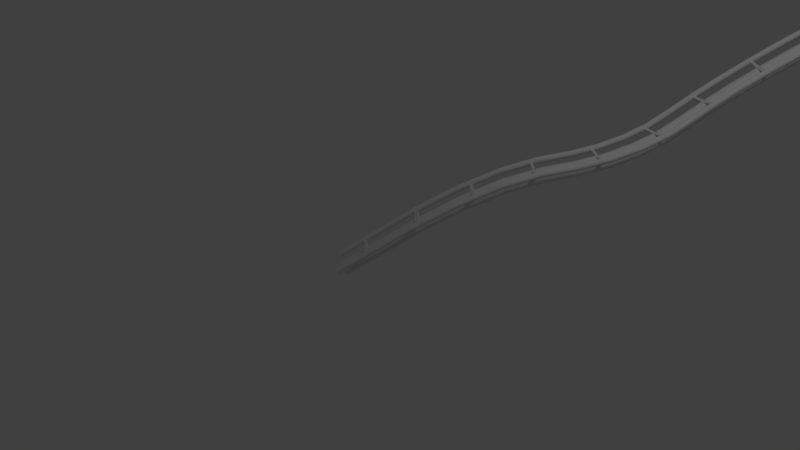 # Source: rollercoaster.blend  (saved by Blender 2.79.0; exported with 4.5.12 LTS)
import bpy
from mathutils import Matrix  # noqa: F401  (used for matrix-valued properties, if any)

bpy.ops.wm.read_factory_settings(use_empty=True)
scene = bpy.context.scene
scene.name = 'Scene'

# ---- collections
col_collection_1 = bpy.data.collections.new('Collection 1'); scene.collection.children.link(col_collection_1)

# ---- world
world_world = bpy.data.worlds.new('World'); scene.world = world_world
world_world.color = (0.05088, 0.05088, 0.05088)
world_world.use_sun_shadow = False
world_world.sun_shadow_jitter_overblur = 0.0
world_world.cycles.sampling_method = 'MANUAL'

# ---- cameras
cam_camera = bpy.data.cameras.new('Camera')
cam_camera.clip_end = 100.0
cam_camera.lens = 35.0
cam_camera.sensor_width = 32.0
cam_camera.sensor_height = 18.0
cam_camera.ortho_scale = 7.314
cam_camera.dof.focus_distance = 0.0
cam_camera.dof.aperture_fstop = 128.0

# ---- lights
light_lamp = bpy.data.lights.new('Lamp', 'POINT')
light_lamp.transmission_factor = 0.0
light_lamp.cutoff_distance = 30.0
light_lamp.energy = 100.0
light_lamp.shadow_buffer_clip_start = 1.001
light_lamp.shadow_soft_size = 0.1
light_lamp.shadow_maximum_resolution = 0.006
light_lamp.use_absolute_resolution = True

# ---- meshes
me_cylinder = bpy.data.meshes.new('Cylinder')
me_cylinder.from_pydata([(0.09752, 7.363e-09, 0.0), (0.09565, -0.01903, 0.0), (0.0901, -0.03732, 0.0), (0.08109, -0.05418, 0.0), (0.06896, -0.06896, 0.0), (0.05418, -0.08109, 0.0), (0.03732, -0.0901, 0.0), (0.01903, -0.09565, 0.0), (-3.178e-08, -0.09752, 0.0), (-0.01903, -0.09565, 0.0), (-0.09912, 0.0, 0.0), (-0.08842, -0.196, 2.315e-09), (-0.08237, -0.201, 2.315e-09), (-0.0774, -0.207, 2.315e-09), (-0.07371, -0.2139, 2.315e-09), (-0.07144, -0.2214, 2.315e-09), (-0.07067, -0.2292, 2.315e-09), (-0.07144, -0.237, 2.315e-09), (-0.07371, -0.2445, 2.315e-09), (-0.0774, -0.2514, 2.315e-09), (-0.08237, -0.2574, 2.315e-09), (-0.08842, -0.2624, 2.315e-09), (-0.09532, -0.2661, 2.315e-09), (-0.1028, -0.2683, 2.315e-09), (-0.1106, -0.2691, 2.315e-09), (-0.1184, -0.2683, 2.315e-09), (-0.1259, -0.2661, 2.315e-09), (-0.1328, -0.2624, 2.315e-09), (-0.1388, -0.2574, 2.315e-09), (-0.1438, -0.2514, 2.315e-09), (-0.1475, -0.2445, 2.315e-09), (-0.1498, -0.237, 2.315e-09), (-0.1505, -0.2292, 2.315e-09), (-0.1498, -0.2214, 2.315e-09), (-0.1475, -0.2139, 2.315e-09), (-0.1438, -0.207, 2.315e-09), (-0.1388, -0.201, 2.315e-09), (-0.1328, -0.196, 2.315e-09), (-0.1259, -0.1923, 2.315e-09), (-0.1184, -0.19, 2.315e-09), (0.09752, 7.363e-09, 0.0195), (0.09565, -0.01903, 0.0195), (0.0901, -0.03732, 0.0195), (0.08109, -0.05418, 0.0195), (0.06896, -0.06896, 0.0195), (0.05418, -0.08109, 0.0195), (0.03732, -0.0901, 0.0195), (0.01903, -0.09565, 0.0195), (-3.178e-08, -0.09752, 0.0195), (-0.01903, -0.09565, 0.0195), (-0.03732, -0.0901, 0.0195), (-0.05418, -0.08109, 0.0195), (-0.06896, -0.06896, 0.0195), (-0.08109, -0.05418, 0.0195), (-0.0901, -0.03732, 0.0195), (-0.09565, -0.01903, 0.0195), (-0.09757, 0.0, 0.0195), (-0.1106, -0.1893, 0.0195), (-0.1028, -0.19, 0.0195), (-0.09532, -0.1923, 0.0195), (-0.08842, -0.196, 0.0195), (-0.08237, -0.201, 0.0195), (-0.0774, -0.207, 0.0195), (-0.07371, -0.2139, 0.0195), (-0.07144, -0.2214, 0.0195), (-0.07067, -0.2292, 0.0195), (-0.07144, -0.237, 0.0195), (-0.07371, -0.2445, 0.0195), (-0.0774, -0.2514, 0.0195), (-0.08237, -0.2574, 0.0195), (-0.08842, -0.2624, 0.0195), (-0.09532, -0.2661, 0.0195), (-0.1028, -0.2683, 0.0195), (-0.1106, -0.2691, 0.0195), (-0.1184, -0.2683, 0.0195), (-0.1259, -0.2661, 0.0195), (-0.1328, -0.2624, 0.0195), (-0.1388, -0.2574, 0.0195), (-0.1438, -0.2514, 0.0195), (-0.1475, -0.2445, 0.0195), (-0.1498, -0.237, 0.0195), (-0.1505, -0.2292, 0.0195), (-0.1498, -0.2214, 0.0195), (-0.1475, -0.2139, 0.0195), (-0.1438, -0.207, 0.0195), (-0.1388, -0.201, 0.0195), (-0.1328, -0.196, 0.0195), (-0.1259, -0.1923, 0.0195), (-0.1184, -0.19, 0.0195), (-0.08067, -0.1648, 0.0195), (-0.08067, -0.1648, 1.656e-09), (-0.1117, -0.1603, 2.118e-09), (-0.1117, -0.1603, 0.0195), (-0.1028, -0.19, 0.3901), (-0.1106, -0.1893, 0.3901), (-0.09532, -0.1923, 0.3901), (-0.08842, -0.196, 0.3901), (-0.08237, -0.201, 0.3901), (-0.0774, -0.207, 0.3901), (-0.07371, -0.2139, 0.3901), (-0.07144, -0.2214, 0.3901), (-0.07067, -0.2292, 0.3901), (-0.07144, -0.237, 0.3901), (-0.07371, -0.2445, 0.3901), (-0.0774, -0.2514, 0.3901), (-0.08237, -0.2574, 0.3901), (-0.08842, -0.2624, 0.3901), (-0.09532, -0.2661, 0.3901), (-0.1028, -0.2683, 0.3901), (-0.1106, -0.2691, 0.3901), (-0.1184, -0.2683, 0.3901), (-0.1259, -0.2661, 0.3901), (-0.1328, -0.2624, 0.3901), (-0.1388, -0.2574, 0.3901), (-0.1438, -0.2514, 0.3901), (-0.1475, -0.2445, 0.3901), (-0.1498, -0.237, 0.3901), (-0.1505, -0.2292, 0.3901), (-0.1498, -0.2214, 0.3901), (-0.1475, -0.2139, 0.3901), (-0.1438, -0.207, 0.3901), (-0.1388, -0.201, 0.3901), (-0.1328, -0.196, 0.3901), (-0.1259, -0.1923, 0.3901), (-0.1184, -0.19, 0.3901), (0.09565, -0.01903, 0.3901), (0.09752, 7.363e-09, 0.3901), (0.0901, -0.03732, 0.3901), (0.08109, -0.05418, 0.3901), (0.06896, -0.06896, 0.3901), (0.05418, -0.08109, 0.3901), (0.03732, -0.0901, 0.3901), (0.01903, -0.09565, 0.3901), (-3.178e-08, -0.09752, 0.3901), (-0.01903, -0.09565, 0.3901), (-0.03732, -0.0901, 0.3901), (-0.05418, -0.08109, 0.3901), (-0.06896, -0.06896, 0.3901), (-0.08109, -0.05418, 0.3901), (-0.0901, -0.03732, 0.3901), (-0.09565, -0.01903, 0.3901), (-0.09752, 9.417e-08, 0.3901), (-0.1039, -0.1614, 0.0195), (-0.09624, -0.1625, 0.0195), (-0.08888, -0.1636, 0.0195), (-0.1042, -0.07515, 0.0195), (-0.09521, -0.0832, 0.0195), (-0.1042, -0.07494, 9.902e-10), (-0.09891, -0.01563, 0.0), (-0.09912, -0.01808, 0.0195), (-0.1012, -0.04209, 5.562e-10), (-0.09139, -0.04886, 0.0195), (-0.1013, -0.04282, 0.0195), (-0.02454, -0.1018, 0.0195), (-0.05742, -0.0888, 0.0195), (-0.0447, -0.1245, 0.0195), (-0.04119, -0.1205, 5.957e-10), (-0.04882, -0.1213, 0.0195), (0.09752, 7.363e-09, 0.02126), (0.09565, -0.01903, 0.02126), (0.0901, -0.03732, 0.02126), (0.08109, -0.05418, 0.02126), (0.06896, -0.06896, 0.02126), (0.05418, -0.08109, 0.02126), (0.03732, -0.0901, 0.02126), (0.01903, -0.09565, 0.02126), (-3.178e-08, -0.09752, 0.02126), (-0.01903, -0.09565, 0.02126), (-0.03732, -0.0901, 0.02126), (-0.05418, -0.08109, 0.02126), (-0.06896, -0.06896, 0.02126), (-0.08109, -0.05418, 0.02126), (-0.0901, -0.03732, 0.02126), (-0.09565, -0.01903, 0.02126), (-0.09752, 9.417e-08, 0.02126), (-0.06537, -0.1077, 0.0195), (-0.07738, -0.09784, 0.0195), (-0.08389, -0.05995, 0.0195), (-0.07151, -0.07769, 0.0195), (-0.03996, -0.09725, 0.0195), (-0.03122, -0.1093, 3.276e-10), (-0.1181, -0.1888, 0.0195), (-0.1181, -0.1888, 2.307e-09), (-0.0881, -0.1947, 2.288e-09), (-0.0881, -0.1947, 0.0195), (-0.1103, -0.1881, 0.0195), (-0.1025, -0.1889, 0.0195), (-0.09505, -0.1911, 0.0195), (-0.1106, -0.1893, 0.02072), (-0.1028, -0.19, 0.02072), (-0.09532, -0.1923, 0.02072), (-0.08842, -0.196, 0.02072), (-0.08237, -0.201, 0.02072), (-0.0774, -0.207, 0.02072), (-0.07371, -0.2139, 0.02072), (-0.07144, -0.2214, 0.02072), (-0.07067, -0.2292, 0.02072), (-0.07144, -0.237, 0.02072), (-0.07371, -0.2445, 0.02072), (-0.0774, -0.2514, 0.02072), (-0.08237, -0.2574, 0.02072), (-0.08842, -0.2624, 0.02072), (-0.09532, -0.2661, 0.02072), (-0.1028, -0.2683, 0.02072), (-0.1106, -0.2691, 0.02072), (-0.1184, -0.2683, 0.02072), (-0.1259, -0.2661, 0.02072), (-0.1328, -0.2624, 0.02072), (-0.1388, -0.2574, 0.02072), (-0.1438, -0.2514, 0.02072), (-0.1475, -0.2445, 0.02072), (-0.1498, -0.237, 0.02072), (-0.1505, -0.2292, 0.02072), (-0.1498, -0.2214, 0.02072), (-0.1475, -0.2139, 0.02072), (-0.1438, -0.207, 0.02072), (-0.1388, -0.201, 0.02072), (-0.1328, -0.196, 0.02072), (-0.1259, -0.1923, 0.02072), (-0.1184, -0.19, 0.02072), (-0.09911, -0.007834, 0.0), (-0.09922, -0.009061, 0.0195), (-0.09665, -0.009247, 0.0195), (-0.09925, 0.0, 0.01916), (-0.09663, -0.009052, 0.02126), (-0.09663, -0.009052, 0.3901), (-0.0985, 0.0, 0.01933), (-0.09835, -0.009106, 0.0195), (-0.09806, -0.01837, 0.0195)], [], [(158, 126, 125, 159), (159, 125, 127, 160), (160, 127, 128, 161), (161, 128, 129, 162), (162, 129, 130, 163), (163, 130, 131, 164), (164, 131, 132, 165), (165, 132, 133, 166), (166, 133, 134, 167), (167, 134, 135, 168), (168, 135, 136, 169), (169, 136, 137, 170), (170, 137, 138, 171), (171, 138, 139, 172), (172, 139, 140, 173), (188, 94, 93, 189), (189, 93, 95, 190), (190, 95, 96, 191), (191, 96, 97, 192), (192, 97, 98, 193), (193, 98, 99, 194), (194, 99, 100, 195), (195, 100, 101, 196), (196, 101, 102, 197), (197, 102, 103, 198), (198, 103, 104, 199), (199, 104, 105, 200), (200, 105, 106, 201), (201, 106, 107, 202), (202, 107, 108, 203), (203, 108, 109, 204), (204, 109, 110, 205), (205, 110, 111, 206), (206, 111, 112, 207), (207, 112, 113, 208), (208, 113, 114, 209), (209, 114, 115, 210), (210, 115, 116, 211), (211, 116, 117, 212), (212, 117, 118, 213), (213, 118, 119, 214), (214, 119, 120, 215), (215, 120, 121, 216), (216, 121, 122, 217), (217, 122, 123, 218), (218, 123, 124, 219), (8, 48, 49, 9), (7, 47, 48, 8), (6, 46, 47, 7), (5, 45, 46, 6), (4, 44, 45, 5), (3, 43, 44, 4), (2, 42, 43, 3), (1, 41, 42, 2), (0, 40, 41, 1), (38, 87, 88, 39), (37, 86, 87, 38), (36, 85, 86, 37), (35, 84, 85, 36), (34, 83, 84, 35), (33, 82, 83, 34), (32, 81, 82, 33), (31, 80, 81, 32), (30, 79, 80, 31), (29, 78, 79, 30), (28, 77, 78, 29), (27, 76, 77, 28), (26, 75, 76, 27), (25, 74, 75, 26), (24, 73, 74, 25), (23, 72, 73, 24), (22, 71, 72, 23), (21, 70, 71, 22), (20, 69, 70, 21), (19, 68, 69, 20), (18, 67, 68, 19), (17, 66, 67, 18), (16, 65, 66, 17), (15, 64, 65, 16), (14, 63, 64, 15), (13, 62, 63, 14), (12, 61, 62, 13), (11, 60, 61, 12), (181, 92, 91, 182), (184, 89, 90, 183), (54, 53, 177, 151), (90, 89, 155, 156), (181, 185, 57, 88), (91, 92, 145, 147), (219, 124, 94, 188), (185, 142, 143, 186), (186, 143, 144, 187), (187, 144, 89, 184), (55, 173, 224, 222), (142, 92, 145, 146), (143, 176, 175, 144), (144, 175, 157, 155, 89), (146, 145, 152, 151), (147, 145, 152, 150), (146, 176, 143, 142), (55, 228, 227, 222), (220, 221, 223, 10), (150, 152, 149, 148), (151, 177, 146), (59, 187, 184, 60), (156, 155, 153, 180), (155, 157, 179, 153), (54, 172, 173, 55), (53, 171, 172, 54), (52, 170, 171, 53), (51, 169, 170, 52), (50, 168, 169, 51), (49, 167, 168, 50), (48, 166, 167, 49), (47, 165, 166, 48), (46, 164, 165, 47), (45, 163, 164, 46), (44, 162, 163, 45), (43, 161, 162, 44), (42, 160, 161, 43), (41, 159, 160, 42), (40, 158, 159, 41), (175, 176, 178, 154), (176, 146, 177, 178), (157, 175, 154, 179), (154, 178, 52, 51), (180, 153, 49, 9), (178, 177, 53, 52), (153, 179, 50, 49), (179, 154, 51, 50), (58, 186, 187, 59), (57, 185, 186, 58), (92, 142, 185, 181), (60, 184, 183, 11), (88, 181, 182, 39), (88, 219, 188, 57), (87, 218, 219, 88), (86, 217, 218, 87), (85, 216, 217, 86), (84, 215, 216, 85), (83, 214, 215, 84), (82, 213, 214, 83), (81, 212, 213, 82), (80, 211, 212, 81), (79, 210, 211, 80), (78, 209, 210, 79), (77, 208, 209, 78), (76, 207, 208, 77), (75, 206, 207, 76), (74, 205, 206, 75), (73, 204, 205, 74), (72, 203, 204, 73), (71, 202, 203, 72), (70, 201, 202, 71), (69, 200, 201, 70), (68, 199, 200, 69), (67, 198, 199, 68), (66, 197, 198, 67), (65, 196, 197, 66), (64, 195, 196, 65), (63, 194, 195, 64), (62, 193, 194, 63), (61, 192, 193, 62), (60, 191, 192, 61), (59, 190, 191, 60), (58, 189, 190, 59), (57, 188, 189, 58), (148, 149, 221, 220), (223, 221, 227, 226), (222, 224, 174, 56), (225, 224, 173, 140), (149, 228, 151, 152), (226, 227, 222, 56), (151, 228, 55, 54), (227, 228, 149, 221), (174, 224, 225, 141)])
me_cylinder.polygons.foreach_set('use_smooth', [True] * 176)
_k = set([(93, 94), (93, 95), (94, 124), (95, 96), (96, 97), (97, 98), (98, 99), (99, 100), (100, 101), (101, 102), (102, 103), (103, 104), (104, 105), (105, 106), (106, 107), (107, 108), (108, 109), (109, 110), (110, 111), (111, 112), (112, 113), (113, 114), (114, 115), (115, 116), (116, 117), (117, 118), (118, 119), (119, 120), (120, 121), (121, 122), (122, 123), (123, 124), (125, 126), (125, 127), (127, 128), (128, 129), (129, 130), (130, 131), (131, 132), (132, 133), (133, 134), (134, 135), (135, 136), (136, 137), (137, 138), (138, 139), (139, 140), (140, 225), (141, 225)])
me_cylinder.attributes.new('sharp_edge', 'BOOLEAN', 'EDGE').data.foreach_set('value', [ (min(e.vertices), max(e.vertices)) in _k for e in me_cylinder.edges])
_k = {(125, 126): 1.0, (125, 127): 1.0, (127, 128): 1.0, (128, 129): 1.0, (129, 130): 1.0, (130, 131): 1.0, (131, 132): 1.0, (132, 133): 1.0, (133, 134): 1.0, (134, 135): 1.0, (135, 136): 1.0, (136, 137): 1.0, (137, 138): 1.0, (138, 139): 1.0, (139, 140): 1.0, (140, 225): 1.0, (93, 94): 1.0, (93, 95): 1.0, (95, 96): 1.0, (96, 97): 1.0, (97, 98): 1.0, (98, 99): 1.0, (99, 100): 1.0, (100, 101): 1.0, (101, 102): 1.0, (102, 103): 1.0, (103, 104): 1.0, (104, 105): 1.0, (105, 106): 1.0, (106, 107): 1.0, (107, 108): 1.0, (108, 109): 1.0, (109, 110): 1.0, (110, 111): 1.0, (111, 112): 1.0, (112, 113): 1.0, (113, 114): 1.0, (114, 115): 1.0, (115, 116): 1.0, (116, 117): 1.0, (117, 118): 1.0, (118, 119): 1.0, (119, 120): 1.0, (120, 121): 1.0, (121, 122): 1.0, (122, 123): 1.0, (123, 124): 1.0, (94, 124): 1.0, (141, 225): 1.0}
me_cylinder.attributes.new('crease_edge', 'FLOAT', 'EDGE').data.foreach_set('value', [_k.get((min(e.vertices), max(e.vertices)), 0.0) for e in me_cylinder.edges])
me_cylinder.use_remesh_preserve_volume = False
me_cylinder.use_remesh_preserve_attributes = False
me_cylinder.use_mirror_vertex_groups = False
me_cylinder.update()

# ---- curves / text
cu_trackcurve_002 = bpy.data.curves.new('trackCurve.002', 'CURVE')
cu_trackcurve_002.dimensions = '3D'
_sp = cu_trackcurve_002.splines.new('NURBS'); _sp.points.add(8)
_sp.points.foreach_set('co', [0.0, 0.0, 0.0, 1.0, 1.0, 1.0, 1.0, 1.0, 2.236, 2.284, 1.314, 1.0, 2.621, 3.723, 1.967, 1.0, 3.796, 4.709, 3.007, 1.0, 4.562, 7.904, 3.557, 1.0, 0.557, 9.077, 4.359, 1.0, -3.513, 6.064, 4.675, 1.0, -4.917, 0.9538, 5.223, 1.0])
_sp.points.foreach_set('tilt', [0.0, 0.0, 0.0, 0.0, 0.0, 0.0, 0.0, 0.5307, 0.5307])
_sp.order_u = 3
_sp.use_endpoint_u = True
cu_trackcurve_002.use_path_clamp = True
cu_trackcurve_002.bevel_resolution = 0
cu_trackcurve_002.resolution_u = 4
cu_trackcurve_002.fill_mode = 'HALF'

# ---- objects
ob_rollercoastercurve = bpy.data.objects.new('RollerCoasterCurve', cu_trackcurve_002)
ob_cylinder = bpy.data.objects.new('Cylinder', me_cylinder)
ob_lamp = bpy.data.objects.new('Lamp', light_lamp)
ob_camera = bpy.data.objects.new('Camera', cam_camera)

# ---- transforms, parenting, visibility, modifiers, constraints
ob_rollercoastercurve.location = (0.0, 0.0, 0.0)
ob_rollercoastercurve.lineart.crease_threshold = 0.0
ob_cylinder.location = (0.0, 0.0, 0.0)
ob_cylinder.rotation_euler = (0.0, 1.571, 0.0)
ob_cylinder.lineart.crease_threshold = 0.0
_m = ob_cylinder.modifiers.new('Mirror', 'MIRROR')
_m.use_axis = (False, True, True)
_m.merge_threshold = 0.0185
_m = ob_cylinder.modifiers.new('Subsurf', 'SUBSURF')
_m.uv_smooth = 'PRESERVE_CORNERS'
_m.quality = 2
_m.levels = 2
_m.show_only_control_edges = False
_m = ob_cylinder.modifiers.new('Array', 'ARRAY')
_m.fit_type = 'FIT_CURVE'
_m.curve = ob_rollercoastercurve
_m.constant_offset_displace = (0.0, 0.0, 0.0)
_m.relative_offset_displace = (0.0, 0.0, 1.0)
_m = ob_cylinder.modifiers.new('Curve', 'CURVE')
_m.object = ob_rollercoastercurve
ob_lamp.location = (4.076, 1.005, 5.904)
ob_lamp.rotation_euler = (0.6503, 0.05522, 1.866)
ob_lamp.lock_rotations_4d = False
ob_lamp.empty_display_type = 'ARROWS'
ob_lamp.color = (0.0, 0.0, 0.0, 0.0)
ob_lamp.lineart.crease_threshold = 0.0
ob_camera.location = (7.481, -6.508, 5.344)
ob_camera.rotation_euler = (1.109, 0.0, 0.8149)
ob_camera.lock_rotations_4d = False
ob_camera.empty_display_type = 'ARROWS'
ob_camera.color = (0.0, 0.0, 0.0, 0.0)
ob_camera.display_type = 'WIRE'
ob_camera.lineart.crease_threshold = 0.0

# ---- collection membership
col_collection_1.objects.link(ob_rollercoastercurve)
col_collection_1.objects.link(ob_cylinder)
col_collection_1.objects.link(ob_lamp)
col_collection_1.objects.link(ob_camera)

# ---- scene / render settings (as saved in the file)
scene.camera = ob_camera
scene.frame_start = 1; scene.frame_end = 250; scene.frame_set(0)
scene.render.engine = 'BLENDER_EEVEE_NEXT'
scene.render.resolution_percentage = 50
scene.render.dither_intensity = 0.0
scene.cycles.use_denoising = False
scene.cycles.samples = 128
scene.cycles.sampling_pattern = 'TABULATED_SOBOL'
scene.cycles.use_adaptive_sampling = False
scene.cycles.use_light_tree = False
scene.cycles.blur_glossy = 0.0
scene.cycles.sample_clamp_indirect = 0.0
scene.view_settings.view_transform = 'Standard'
bpy.context.view_layer.update()
